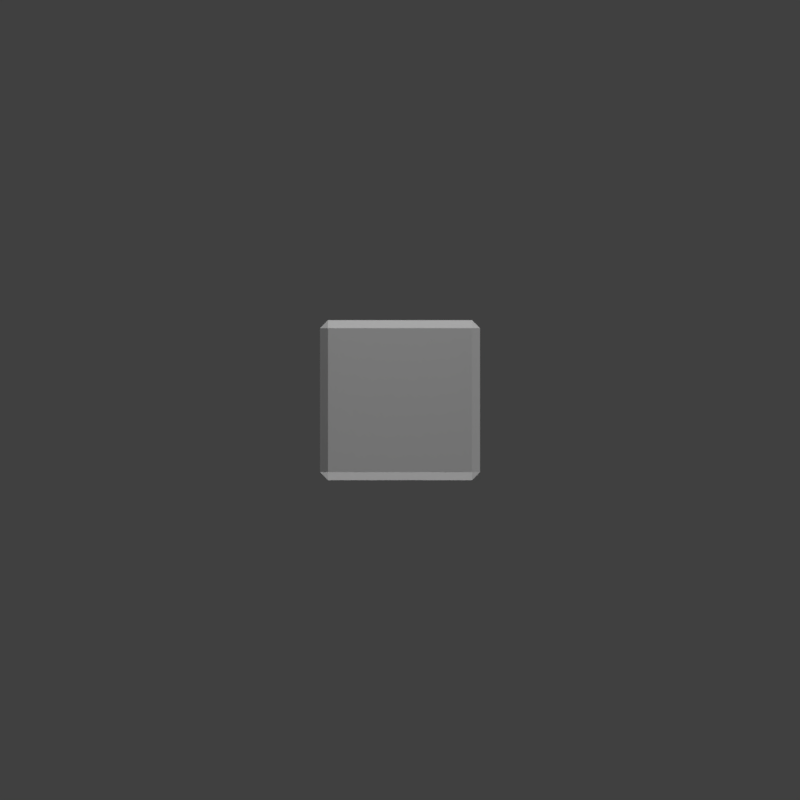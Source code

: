 # Source: Dice.blend  (saved by Blender 2.78.0; exported with 4.5.12 LTS)
import bpy
from mathutils import Matrix  # noqa: F401  (used for matrix-valued properties, if any)

bpy.ops.wm.read_factory_settings(use_empty=True)
scene = bpy.context.scene
scene.name = 'Scene'

# ---- collections
col_collection_1 = bpy.data.collections.new('Collection 1'); scene.collection.children.link(col_collection_1)

# ---- materials (node trees are filled in below, after node groups)
mat_mat_dice_standard = bpy.data.materials.new('mat_Dice_Standard')
mat_mat_dice_standard.alpha_threshold = 0.0
mat_mat_dice_standard.use_transparent_shadow = False
mat_mat_dice_standard.diffuse_color = (1.0, 1.0, 1.0, 1.0)
mat_mat_dice_standard.roughness = 0.5
mat_mat_dice_standard.specular_intensity = 0.0

# ---- material node trees

# ---- world
world_world = bpy.data.worlds.new('World'); scene.world = world_world
world_world.color = (0.05088, 0.05088, 0.05088)
world_world.use_sun_shadow = False
world_world.sun_shadow_jitter_overblur = 0.0
world_world.cycles.sampling_method = 'MANUAL'

# ---- cameras
cam_camera = bpy.data.cameras.new('Camera')
cam_camera.type = 'ORTHO'
cam_camera.clip_end = 100.0
cam_camera.lens = 35.0
cam_camera.sensor_width = 32.0
cam_camera.sensor_height = 18.0
cam_camera.ortho_scale = 10.0
cam_camera.dof.focus_distance = 0.0
cam_camera.dof.aperture_fstop = 128.0

# ---- lights
light_point = bpy.data.lights.new('Point', 'POINT')
light_point.transmission_factor = 0.0
light_point.energy = 100.0
light_point.shadow_buffer_clip_start = 0.5
light_point.shadow_soft_size = 0.1
light_point.shadow_maximum_resolution = 0.006
light_point.use_absolute_resolution = True
light_sun = bpy.data.lights.new('Sun', 'SUN')
light_sun.transmission_factor = 0.0
light_sun.angle = 0.1993
light_sun.energy = 1.0
light_sun.shadow_buffer_clip_start = 0.5
light_sun.shadow_soft_size = 0.1
light_sun.shadow_cascade_max_distance = 1000.0
light_hemi = bpy.data.lights.new('Hemi', 'SUN')
light_hemi.transmission_factor = 0.0
light_hemi.angle = 0.1993
light_hemi.energy = 1.0
light_hemi.shadow_buffer_clip_start = 0.5
light_hemi.shadow_soft_size = 0.1
light_hemi.shadow_cascade_max_distance = 1000.0

# ---- meshes
me_cube_002 = bpy.data.meshes.new('Cube.002')
me_cube_002.from_pydata([(-1.0, -1.0, -1.0), (-1.0, -1.0, 1.0), (-1.0, 1.0, -1.0), (-1.0, 1.0, 1.0), (1.0, -1.0, -1.0), (1.0, -1.0, 1.0), (1.0, 1.0, -1.0), (1.0, 1.0, 1.0)], [], [(0, 1, 3, 2), (2, 3, 7, 6), (6, 7, 5, 4), (4, 5, 1, 0), (2, 6, 4, 0), (7, 3, 1, 5)])
_uv = me_cube_002.uv_layers.new(name='UVMap')
_uv.uv.foreach_set('vector', [0.624, 0.501, 0.376, 0.501, 0.376, 0.2529, 0.624, 0.2529, 0.876, 0.499, 0.6279, 0.499, 0.6279, 0.251, 0.876, 0.251, 0.626, 0.751, 0.3779, 0.751, 0.3779, 0.5029, 0.626, 0.5029, 0.626, 0.499, 0.626, 0.251, 0.874, 0.251, 0.874, 0.499, 0.3721, 0.501, 0.124, 0.501, 0.124, 0.2529, 0.3721, 0.2529, 0.876, 0.499, 0.876, 0.7471, 0.6279, 0.7471, 0.6279, 0.499])
me_cube_002.materials.append(mat_mat_dice_standard)
me_cube_002.use_remesh_preserve_volume = False
me_cube_002.use_remesh_preserve_attributes = False
me_cube_002.use_mirror_vertex_groups = False
me_cube_002.update()

# ---- objects
ob_point = bpy.data.objects.new('Point', light_point)
ob_sun = bpy.data.objects.new('Sun', light_sun)
ob_hemi = bpy.data.objects.new('Hemi', light_hemi)
ob_dice = bpy.data.objects.new('Dice', me_cube_002)
ob_camera = bpy.data.objects.new('Camera', cam_camera)

# ---- transforms, parenting, visibility, modifiers, constraints
ob_point.location = (0.0, -6.0, 4.0)
ob_point.lineart.crease_threshold = 0.0
ob_sun.location = (0.0, 0.0, 10.0)
ob_sun.rotation_euler = (0.3491, 7.594e-17, 0.8727)
ob_sun.lineart.crease_threshold = 0.0
ob_hemi.location = (0.0, 0.0, -10.0)
ob_hemi.rotation_euler = (3.142, 3.353e-23, 4.441e-16)
ob_hemi.lineart.crease_threshold = 0.0
ob_dice.location = (0.0, 0.0, 0.0)
ob_dice.lineart.crease_threshold = 0.0
_m = ob_dice.modifiers.new('Bevel', 'BEVEL')
_m.limit_method = 'NONE'
_m.spread = 0.0
ob_camera.location = (0.0, -10.0, 0.0)
ob_camera.rotation_euler = (1.571, 2.22e-16, 2.22e-16)
ob_camera.lock_rotations_4d = False
ob_camera.empty_display_type = 'ARROWS'
ob_camera.color = (0.0, 0.0, 0.0, 0.0)
ob_camera.display_type = 'WIRE'
ob_camera.lineart.crease_threshold = 0.0

# ---- collection membership
col_collection_1.objects.link(ob_point)
col_collection_1.objects.link(ob_sun)
col_collection_1.objects.link(ob_hemi)
col_collection_1.objects.link(ob_dice)
col_collection_1.objects.link(ob_camera)

# ---- scene / render settings (as saved in the file)
scene.camera = ob_camera
scene.frame_start = 0; scene.frame_end = 11; scene.frame_set(16)
scene.render.engine = 'BLENDER_EEVEE_NEXT'
scene.render.image_settings.compression = 0
scene.render.resolution_x = 512
scene.render.resolution_y = 512
scene.render.fps = 12
scene.render.dither_intensity = 0.0
scene.render.film_transparent = True
scene.cycles.use_denoising = False
scene.cycles.samples = 128
scene.cycles.sampling_pattern = 'TABULATED_SOBOL'
scene.cycles.light_sampling_threshold = 0.0
scene.cycles.use_adaptive_sampling = False
scene.cycles.use_light_tree = False
scene.cycles.blur_glossy = 0.0
scene.cycles.sample_clamp_indirect = 0.0
scene.view_settings.view_transform = 'Standard'
bpy.context.view_layer.update()
